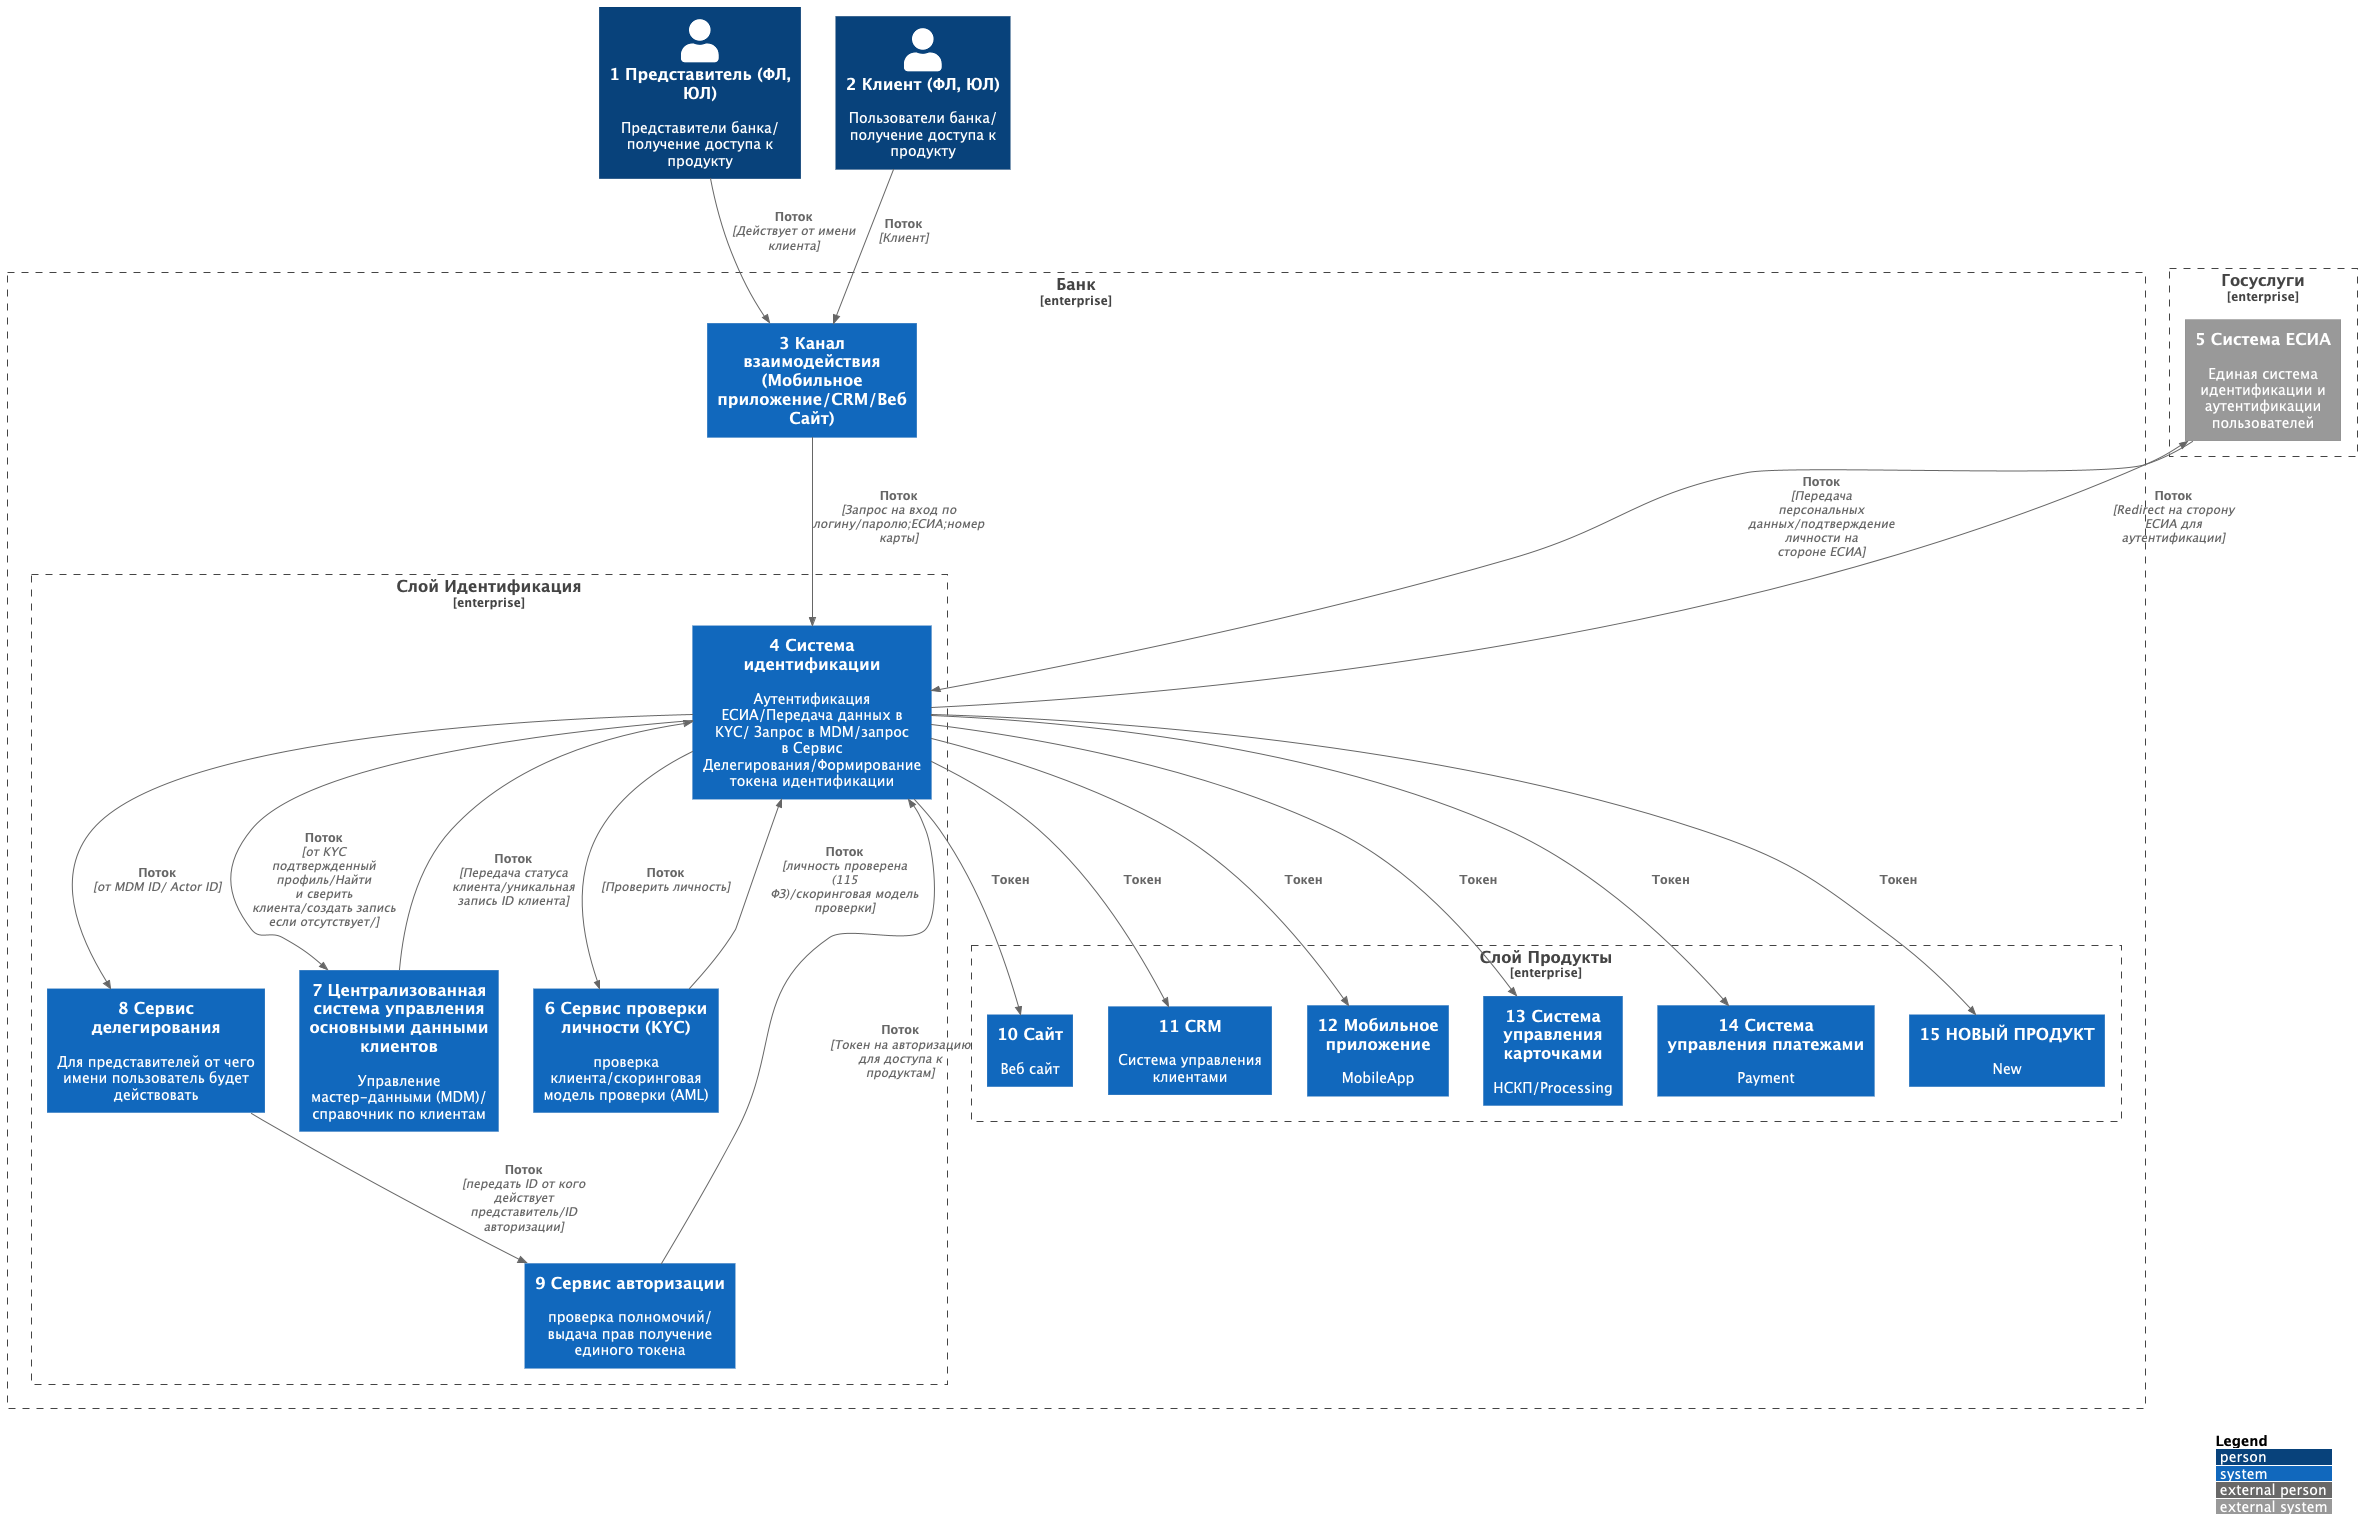

The diagram above was rendered by PlantUML. Its source (embedded in the PNG):
@startuml
!include https://raw.githubusercontent.com/plantuml-stdlib/C4-PlantUML/master/C4_Container.puml
!include https://raw.githubusercontent.com/plantuml-stdlib/C4-PlantUML/master/C4_Context.puml
'skinparam linetype ortho
LAYOUT_WITH_LEGEND()
top to bottom direction
LAYOUT_TOP_DOWN()

Person(pr, "1 Представитель (ФЛ, ЮЛ)", "Представители банка/ получение доступа к продукту")
Person(user, "2 Клиент (ФЛ, ЮЛ)", "Пользователи банка/ получение доступа к продукту")
Enterprise_Boundary(gos, "Госуслуги") {
    System_Ext(esia, "5 Система ЕСИА", "Единая система идентификации и аутентификации пользователей")
}
Enterprise_Boundary(bank, "Банк") {
    Enterprise_Boundary(architecture, "Слой Идентификация") {
        System(indentiti,"4 Система идентификации","Аутентификация ЕСИА/Передача данных в KYC/ Запрос в MDM/запрос в Сервис Делегирования/Формирование токена идентификации")
        System(mdm, "7 Централизованная система управления основными данными клиентов", "Управление мастер-данными (MDM)/ справочник по клиентам")
        System(delegation, "8 Сервис делегирования", "Для представителей от чего имени пользователь будет действовать")
        System(authorization, "9 Сервис авторизации", "проверка полномочий/ выдача прав получение единого токена")
        System(kyc, "6 Сервис проверки личности (KYC)", "проверка клиента/скоринговая модель проверки (AML)")

    }
    System(channel, "3 Канал взаимодействия (Мобильное приложение/CRM/Веб Сайт)")
    Enterprise_Boundary(product, "Слой Продукты") {
        System(web, "10 Сайт", "Веб сайт")
        System(crm, "11 CRM", "Система управления клиентами")
        System(appmobile, "12 Мобильное приложение", "MobileApp")
        System(card, "13 Система управления карточками", "НСКП/Processing")
        System(payment, "14 Система управления платежами", "Payment")
        System(newproduct, "15 НОВЫЙ ПРОДУКТ", "New")
    }
}
Rel(user, channel, "Поток", "Клиент")
Rel(pr, channel, "Поток", "Действует от имени клиента")
Rel(channel, indentiti, "Поток", "Запрос на вход по логину/паролю;ЕСИА;номер карты")
Rel(indentiti, esia, "Поток", "Redirect на сторону ЕСИА для аутентификации")
Rel(esia, indentiti, "Поток", "Передача персональных данных/подтверждение личности на стороне ЕСИА")
Rel(indentiti, kyc, "Поток", "Проверить личность")
Rel(kyc, indentiti, "Поток", "личность проверена (115 ФЗ)/скоринговая модель проверки")
Rel(indentiti, mdm, "Поток", "от KYC подтвержденный профиль/Найти и сверить клиента/создать запись если отсутствует/")
Rel(mdm, indentiti, "Поток", "Передача статуса клиента/уникальная запись ID клиента")
Rel(indentiti, delegation, "Поток", "от MDM ID/ Actor ID")
Rel(delegation, authorization, "Поток", "передать ID от кого действует представитель/ID авторизации")
Rel(authorization, indentiti, "Поток", "Токен на авторизацию для доступа к продуктам")


Rel(indentiti, web, "Токен")
Rel(indentiti, crm, "Токен")
Rel(indentiti, appmobile, "Токен")
Rel(indentiti, card, "Токен")
Rel(indentiti, payment, "Токен")
Rel(indentiti, newproduct, "Токен")

@enduml